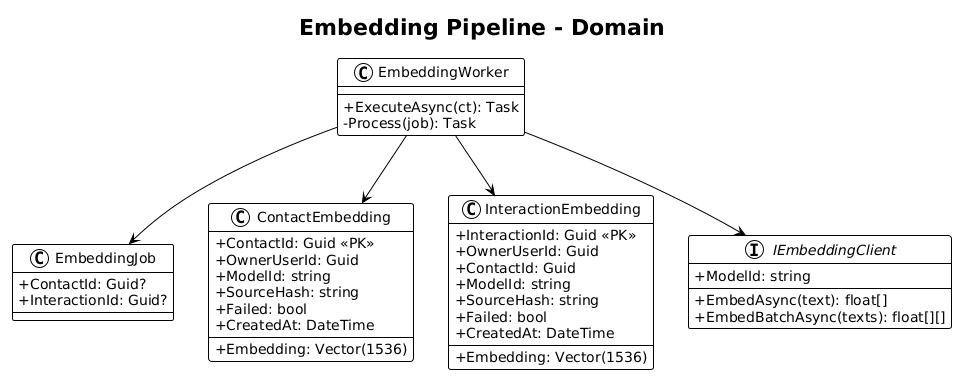

The diagram above was rendered by PlantUML. Its source (embedded in the PNG):
@startuml
!theme plain
skinparam classAttributeIconSize 0

title Embedding Pipeline - Domain

class EmbeddingJob {
    +ContactId: Guid?
    +InteractionId: Guid?
}

class ContactEmbedding {
    +ContactId: Guid <<PK>>
    +OwnerUserId: Guid
    +ModelId: string
    +SourceHash: string
    +Embedding: Vector(1536)
    +Failed: bool
    +CreatedAt: DateTime
}

class InteractionEmbedding {
    +InteractionId: Guid <<PK>>
    +OwnerUserId: Guid
    +ContactId: Guid
    +ModelId: string
    +SourceHash: string
    +Embedding: Vector(1536)
    +Failed: bool
    +CreatedAt: DateTime
}

interface IEmbeddingClient {
    +ModelId: string
    +EmbedAsync(text): float[]
    +EmbedBatchAsync(texts): float[][]
}

class EmbeddingWorker {
    +ExecuteAsync(ct): Task
    -Process(job): Task
}

EmbeddingWorker --> IEmbeddingClient
EmbeddingWorker --> EmbeddingJob
EmbeddingWorker --> ContactEmbedding
EmbeddingWorker --> InteractionEmbedding
@enduml